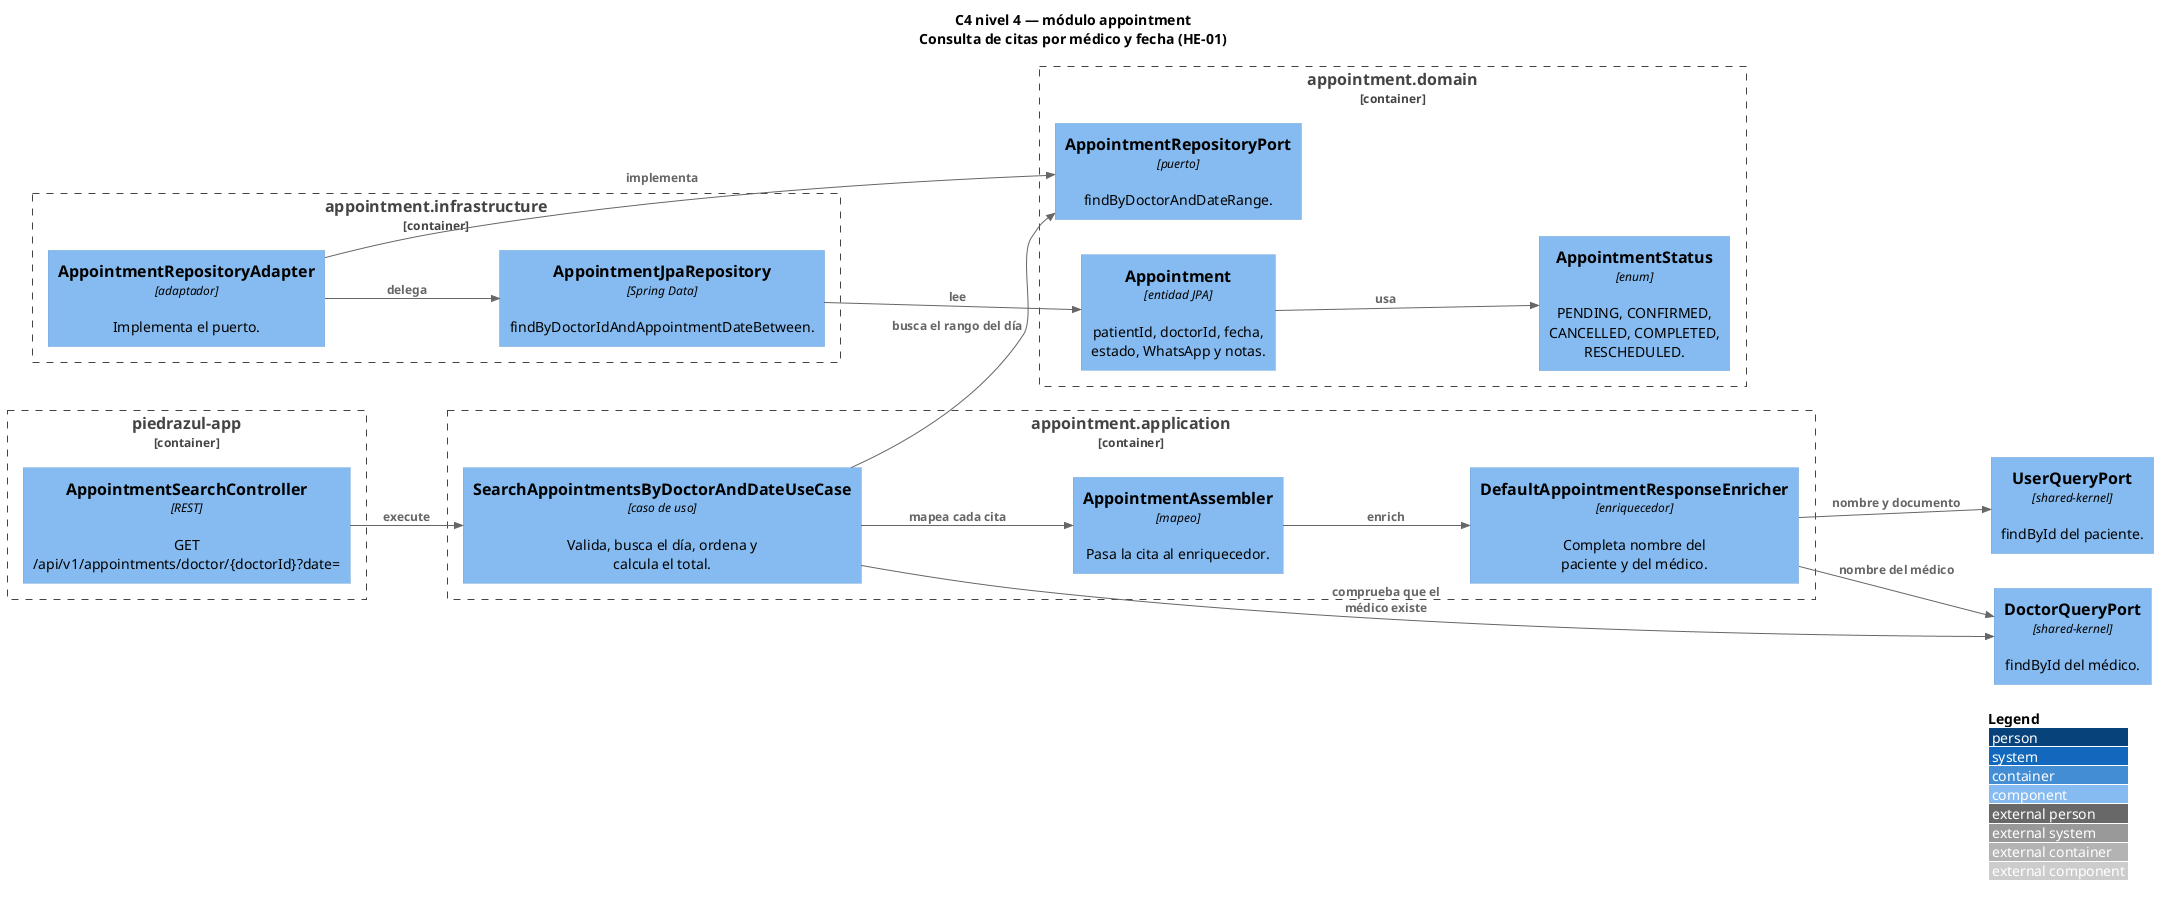

The diagram above was rendered by PlantUML. Its source (embedded in the PNG):
@startuml nivel4-citas
!include https://raw.githubusercontent.com/plantuml-stdlib/C4-PlantUML/master/C4_Component.puml

LAYOUT_LEFT_RIGHT()
LAYOUT_WITH_LEGEND()

title C4 nivel 4 — módulo appointment\nConsulta de citas por médico y fecha (HE-01)

Container_Boundary(apiLayer, "piedrazul-app") {
    Component(ctrl, "AppointmentSearchController", "REST", "GET /api/v1/appointments/doctor/{doctorId}?date=")
}

Container_Boundary(application, "appointment.application") {
    Component(usecase, "SearchAppointmentsByDoctorAndDateUseCase", "caso de uso", "Valida, busca el día, ordena y calcula el total.")
    Component(assembler, "AppointmentAssembler", "mapeo", "Pasa la cita al enriquecedor.")
    Component(enricher, "DefaultAppointmentResponseEnricher", "enriquecedor", "Completa nombre del paciente y del médico.")
}

Container_Boundary(domain, "appointment.domain") {
    Component(port, "AppointmentRepositoryPort", "puerto", "findByDoctorAndDateRange.")
    Component(entity, "Appointment", "entidad JPA", "patientId, doctorId, fecha, estado, WhatsApp y notas.")
    Component(status, "AppointmentStatus", "enum", "PENDING, CONFIRMED, CANCELLED, COMPLETED, RESCHEDULED.")
}

Container_Boundary(infra, "appointment.infrastructure") {
    Component(adapter, "AppointmentRepositoryAdapter", "adaptador", "Implementa el puerto.")
    Component(jpa, "AppointmentJpaRepository", "Spring Data", "findByDoctorIdAndAppointmentDateBetween.")
}

Component(doctorPort, "DoctorQueryPort", "shared-kernel", "findById del médico.")
Component(userPort, "UserQueryPort", "shared-kernel", "findById del paciente.")

Rel(ctrl, usecase, "execute")
Rel(usecase, doctorPort, "comprueba que el médico existe")
Rel(usecase, port, "busca el rango del día")
Rel(usecase, assembler, "mapea cada cita")
Rel(assembler, enricher, "enrich")
Rel(enricher, userPort, "nombre y documento")
Rel(enricher, doctorPort, "nombre del médico")
Rel(adapter, port, "implementa")
Rel(adapter, jpa, "delega")
Rel(jpa, entity, "lee")
Rel(entity, status, "usa")

@enduml